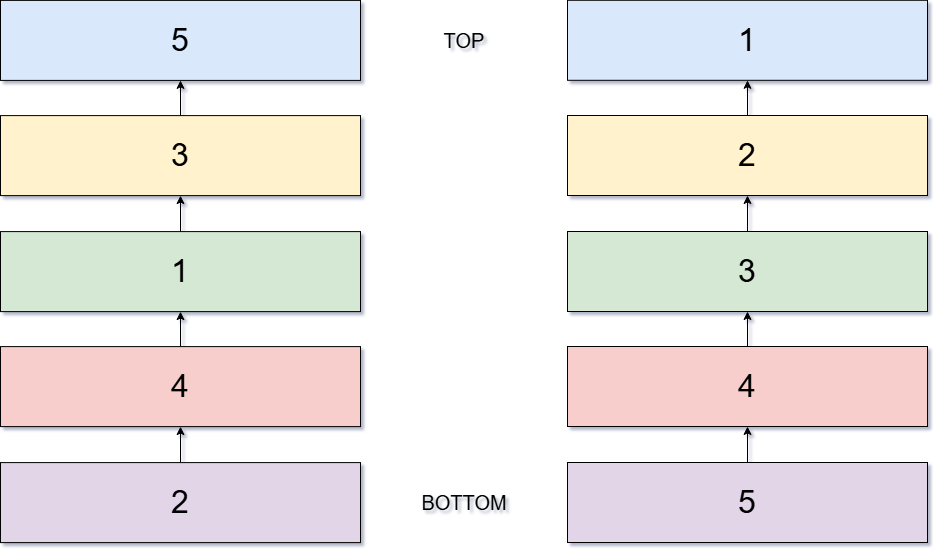

The diagram above was exported from draw.io. Its source (the exported page's mxGraphModel, read from the mxfile embedded in the PNG):
<mxGraphModel dx="1394" dy="1555" grid="0" gridSize="10" guides="1" tooltips="1" connect="1" arrows="1" fold="1" page="0" pageScale="1" pageWidth="827" pageHeight="1169" math="0" shadow="0">
  <root>
    <mxCell id="0" />
    <mxCell id="1" parent="0" />
    <mxCell id="2" value="1" style="rounded=0;whiteSpace=wrap;html=1;strokeColor=#000000;fillColor=#dae8fc;fontSize=32;flipV=1;flipH=0;" vertex="1" parent="1">
      <mxGeometry x="2247" y="-50.200000000000045" width="360" height="80" as="geometry" />
    </mxCell>
    <mxCell id="3" style="edgeStyle=orthogonalEdgeStyle;rounded=0;orthogonalLoop=1;jettySize=auto;html=1;exitX=0.5;exitY=0;exitDx=0;exitDy=0;entryX=0.5;entryY=1;entryDx=0;entryDy=0;" edge="1" source="4" target="2" parent="1">
      <mxGeometry relative="1" as="geometry" />
    </mxCell>
    <mxCell id="4" value="2" style="rounded=0;whiteSpace=wrap;html=1;strokeColor=#000000;fillColor=#fff2cc;fontSize=32;flipV=1;flipH=0;" vertex="1" parent="1">
      <mxGeometry x="2247" y="65" width="360" height="80" as="geometry" />
    </mxCell>
    <mxCell id="5" style="edgeStyle=orthogonalEdgeStyle;rounded=0;orthogonalLoop=1;jettySize=auto;html=1;exitX=0.5;exitY=0;exitDx=0;exitDy=0;entryX=0.5;entryY=1;entryDx=0;entryDy=0;" edge="1" source="6" target="4" parent="1">
      <mxGeometry relative="1" as="geometry" />
    </mxCell>
    <mxCell id="6" value="3" style="rounded=0;whiteSpace=wrap;html=1;strokeColor=#000000;fillColor=#d5e8d4;fontSize=32;flipV=1;flipH=0;" vertex="1" parent="1">
      <mxGeometry x="2247" y="181" width="360" height="80" as="geometry" />
    </mxCell>
    <mxCell id="7" style="edgeStyle=orthogonalEdgeStyle;rounded=0;orthogonalLoop=1;jettySize=auto;html=1;exitX=0.5;exitY=0;exitDx=0;exitDy=0;entryX=0.5;entryY=1;entryDx=0;entryDy=0;" edge="1" source="8" target="6" parent="1">
      <mxGeometry relative="1" as="geometry" />
    </mxCell>
    <mxCell id="8" value="4" style="rounded=0;whiteSpace=wrap;html=1;strokeColor=#000000;fillColor=#f8cecc;fontSize=32;flipV=1;flipH=0;" vertex="1" parent="1">
      <mxGeometry x="2247" y="296" width="360" height="80" as="geometry" />
    </mxCell>
    <mxCell id="9" style="edgeStyle=orthogonalEdgeStyle;rounded=0;orthogonalLoop=1;jettySize=auto;html=1;exitX=0.5;exitY=0;exitDx=0;exitDy=0;entryX=0.5;entryY=1;entryDx=0;entryDy=0;strokeColor=#000000;" edge="1" source="10" target="8" parent="1">
      <mxGeometry relative="1" as="geometry" />
    </mxCell>
    <mxCell id="10" value="5" style="rounded=0;whiteSpace=wrap;html=1;strokeColor=#000000;fillColor=#e1d5e7;fontSize=32;flipV=1;flipH=0;" vertex="1" parent="1">
      <mxGeometry x="2247" y="412" width="360" height="80" as="geometry" />
    </mxCell>
    <mxCell id="11" value="&lt;font&gt;TOP&lt;/font&gt;" style="text;html=1;whiteSpace=wrap;strokeColor=none;fillColor=none;align=center;verticalAlign=middle;rounded=0;fontSize=20;" vertex="1" parent="1">
      <mxGeometry x="2113.5" y="-25.100000000000012" width="60" height="30" as="geometry" />
    </mxCell>
    <mxCell id="12" value="&lt;span&gt;BOTTOM&lt;/span&gt;" style="text;html=1;whiteSpace=wrap;strokeColor=none;fillColor=none;align=center;verticalAlign=middle;rounded=0;fontSize=20;" vertex="1" parent="1">
      <mxGeometry x="2095.5" y="437" width="96" height="30" as="geometry" />
    </mxCell>
    <mxCell id="13" value="5" style="rounded=0;whiteSpace=wrap;html=1;strokeColor=#000000;fillColor=#dae8fc;fontSize=32;flipV=1;flipH=0;" vertex="1" parent="1">
      <mxGeometry x="1680" y="-50.1" width="360" height="80" as="geometry" />
    </mxCell>
    <mxCell id="14" style="edgeStyle=orthogonalEdgeStyle;rounded=0;orthogonalLoop=1;jettySize=auto;html=1;exitX=0.5;exitY=0;exitDx=0;exitDy=0;entryX=0.5;entryY=1;entryDx=0;entryDy=0;" edge="1" source="15" target="13" parent="1">
      <mxGeometry relative="1" as="geometry" />
    </mxCell>
    <mxCell id="15" value="3" style="rounded=0;whiteSpace=wrap;html=1;strokeColor=#000000;fillColor=#fff2cc;fontSize=32;flipV=1;flipH=0;" vertex="1" parent="1">
      <mxGeometry x="1680" y="65.10000000000005" width="360" height="80" as="geometry" />
    </mxCell>
    <mxCell id="16" style="edgeStyle=orthogonalEdgeStyle;rounded=0;orthogonalLoop=1;jettySize=auto;html=1;exitX=0.5;exitY=0;exitDx=0;exitDy=0;entryX=0.5;entryY=1;entryDx=0;entryDy=0;" edge="1" source="17" target="15" parent="1">
      <mxGeometry relative="1" as="geometry" />
    </mxCell>
    <mxCell id="17" value="1" style="rounded=0;whiteSpace=wrap;html=1;strokeColor=#000000;fillColor=#d5e8d4;fontSize=32;flipV=1;flipH=0;" vertex="1" parent="1">
      <mxGeometry x="1680" y="181.10000000000005" width="360" height="80" as="geometry" />
    </mxCell>
    <mxCell id="18" style="edgeStyle=orthogonalEdgeStyle;rounded=0;orthogonalLoop=1;jettySize=auto;html=1;exitX=0.5;exitY=0;exitDx=0;exitDy=0;entryX=0.5;entryY=1;entryDx=0;entryDy=0;" edge="1" source="19" target="17" parent="1">
      <mxGeometry relative="1" as="geometry" />
    </mxCell>
    <mxCell id="19" value="4" style="rounded=0;whiteSpace=wrap;html=1;strokeColor=#000000;fillColor=#f8cecc;fontSize=32;flipV=1;flipH=0;" vertex="1" parent="1">
      <mxGeometry x="1680" y="296.1" width="360" height="80" as="geometry" />
    </mxCell>
    <mxCell id="20" style="edgeStyle=orthogonalEdgeStyle;rounded=0;orthogonalLoop=1;jettySize=auto;html=1;exitX=0.5;exitY=0;exitDx=0;exitDy=0;entryX=0.5;entryY=1;entryDx=0;entryDy=0;strokeColor=#000000;" edge="1" source="21" target="19" parent="1">
      <mxGeometry relative="1" as="geometry" />
    </mxCell>
    <mxCell id="21" value="2" style="rounded=0;whiteSpace=wrap;html=1;strokeColor=#000000;fillColor=#e1d5e7;fontSize=32;flipV=1;flipH=0;" vertex="1" parent="1">
      <mxGeometry x="1680" y="412.1" width="360" height="80" as="geometry" />
    </mxCell>
  </root>
</mxGraphModel>